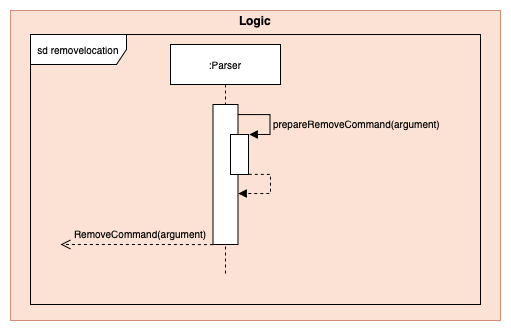

The diagram above was exported from draw.io. Its source (the exported page's mxGraphModel, read from the mxfile embedded in the PNG):
<mxGraphModel dx="1796" dy="1739" grid="1" gridSize="10" guides="1" tooltips="1" connect="1" arrows="1" fold="1" page="1" pageScale="1" pageWidth="850" pageHeight="1100" math="0" shadow="0">
  <root>
    <mxCell id="0" />
    <mxCell id="1" parent="0" />
    <mxCell id="2" value="" style="group;fillColor=#fff2cc;opacity=65;strokeColor=#d6b656;" vertex="1" connectable="0" parent="1">
      <mxGeometry x="210" y="-640" width="490" height="310" as="geometry" />
    </mxCell>
    <mxCell id="3" value="" style="rounded=0;whiteSpace=wrap;html=1;fillColor=#f8cecc;strokeColor=#b85450;opacity=50;" vertex="1" parent="2">
      <mxGeometry width="489.9999999999999" height="310" as="geometry" />
    </mxCell>
    <mxCell id="4" value="&lt;b&gt;Logic&lt;/b&gt;" style="text;html=1;strokeColor=none;fillColor=none;align=center;verticalAlign=middle;whiteSpace=wrap;rounded=0;opacity=50;" vertex="1" parent="2">
      <mxGeometry x="182.09459459459455" y="5.166666666666665" width="125.8108108108108" height="10.33333333333333" as="geometry" />
    </mxCell>
    <mxCell id="5" value="sd removelocation" style="shape=umlFrame;whiteSpace=wrap;html=1;shadow=0;labelBackgroundColor=none;sketch=0;fillColor=#ffffff;fontSize=10;fontColor=#000000;width=96;height=30;" vertex="1" parent="1">
      <mxGeometry x="230" y="-616" width="450" height="270" as="geometry" />
    </mxCell>
    <mxCell id="6" value=":Parser" style="shape=umlLifeline;perimeter=lifelinePerimeter;whiteSpace=wrap;html=1;container=1;collapsible=0;recursiveResize=0;outlineConnect=0;shadow=0;labelBackgroundColor=none;sketch=0;fillColor=#ffffff;fontSize=10;fontColor=#000000;" vertex="1" parent="1">
      <mxGeometry x="370" y="-606" width="110" height="230" as="geometry" />
    </mxCell>
    <mxCell id="7" value="" style="html=1;points=[];perimeter=orthogonalPerimeter;shadow=0;labelBackgroundColor=none;sketch=0;fillColor=#ffffff;fontSize=10;fontColor=#000000;" vertex="1" parent="6">
      <mxGeometry x="42.5" y="60" width="25" height="140" as="geometry" />
    </mxCell>
    <mxCell id="8" value="" style="html=1;points=[];perimeter=orthogonalPerimeter;shadow=0;labelBackgroundColor=none;sketch=0;fillColor=#ffffff;fontSize=10;fontColor=#000000;" vertex="1" parent="6">
      <mxGeometry x="60" y="90" width="18" height="40" as="geometry" />
    </mxCell>
    <mxCell id="9" value="" style="edgeStyle=orthogonalEdgeStyle;html=1;align=left;spacingLeft=2;endArrow=block;rounded=0;entryX=1.011;entryY=-0.002;fontSize=10;fontColor=#000000;entryDx=0;entryDy=0;entryPerimeter=0;" edge="1" parent="6">
      <mxGeometry relative="1" as="geometry">
        <mxPoint x="67.5" y="70.08" as="sourcePoint" />
        <Array as="points">
          <mxPoint x="99.5" y="70.08" />
          <mxPoint x="99.5" y="90.08" />
        </Array>
        <mxPoint x="78.69800000000009" y="89.99999999999996" as="targetPoint" />
      </mxGeometry>
    </mxCell>
    <mxCell id="10" value="" style="html=1;verticalAlign=bottom;endArrow=open;dashed=1;endSize=8;fontSize=10;fontColor=#000000;exitX=-0.004;exitY=1.001;exitDx=0;exitDy=0;exitPerimeter=0;" edge="1" source="7" parent="1">
      <mxGeometry relative="1" as="geometry">
        <mxPoint x="360" y="-406" as="sourcePoint" />
        <mxPoint x="260" y="-406" as="targetPoint" />
        <Array as="points">
          <mxPoint x="360" y="-406" />
        </Array>
      </mxGeometry>
    </mxCell>
    <mxCell id="11" value="" style="edgeStyle=orthogonalEdgeStyle;html=1;align=left;spacingLeft=2;endArrow=block;rounded=0;entryX=1.009;entryY=0.636;fontSize=10;fontColor=#000000;exitX=0.952;exitY=0.074;exitDx=0;exitDy=0;exitPerimeter=0;entryDx=0;entryDy=0;entryPerimeter=0;dashed=1;" edge="1" target="7" parent="1">
      <mxGeometry relative="1" as="geometry">
        <mxPoint x="448.3000000000002" y="-476.1399999999999" as="sourcePoint" />
        <Array as="points">
          <mxPoint x="470" y="-476" />
          <mxPoint x="470" y="-457" />
        </Array>
        <mxPoint x="440" y="-456.5" as="targetPoint" />
      </mxGeometry>
    </mxCell>
    <mxCell id="12" value="&lt;span style=&quot;color: rgb(0 , 0 , 0) ; font-family: &amp;#34;helvetica&amp;#34; ; font-size: 10px ; font-style: normal ; font-weight: 400 ; letter-spacing: normal ; text-align: left ; text-indent: 0px ; text-transform: none ; word-spacing: 0px ; display: inline ; float: none&quot;&gt;prepareRemoveCommand(argument)&lt;/span&gt;" style="text;whiteSpace=wrap;html=1;labelBackgroundColor=none;" vertex="1" parent="1">
      <mxGeometry x="471" y="-540" width="180" height="30" as="geometry" />
    </mxCell>
    <mxCell id="13" value="&lt;span style=&quot;color: rgb(0 , 0 , 0) ; font-family: &amp;#34;helvetica&amp;#34; ; font-size: 10px ; font-style: normal ; font-weight: 400 ; letter-spacing: normal ; text-align: center ; text-indent: 0px ; text-transform: none ; word-spacing: 0px ; display: inline ; float: none&quot;&gt;RemoveCommand(argument)&lt;/span&gt;" style="text;whiteSpace=wrap;html=1;labelBackgroundColor=none;" vertex="1" parent="1">
      <mxGeometry x="272" y="-430" width="140" height="20" as="geometry" />
    </mxCell>
  </root>
</mxGraphModel>